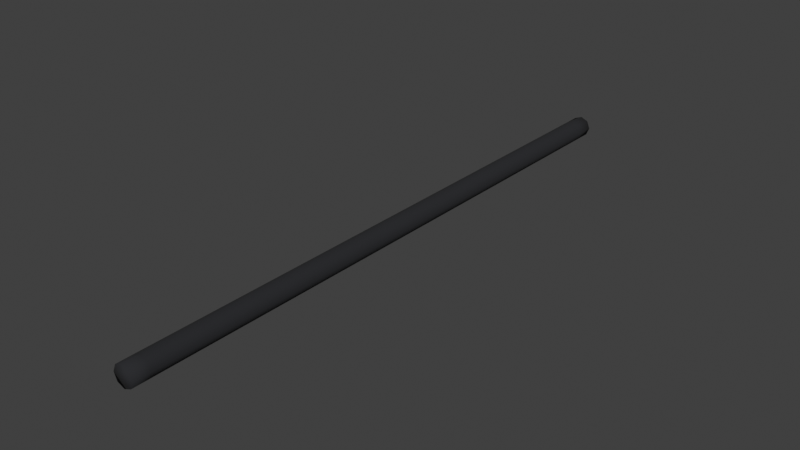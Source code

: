 # Source: HoseExtinguisher.blend  (saved by Blender 3.0.42; exported with 4.5.12 LTS)
import bpy
from mathutils import Matrix  # noqa: F401  (used for matrix-valued properties, if any)

bpy.ops.wm.read_factory_settings(use_empty=True)
scene = bpy.context.scene
scene.name = 'Scene'

# ---- collections
col_collection = bpy.data.collections.new('Collection'); scene.collection.children.link(col_collection)

# ---- materials (node trees are filled in below, after node groups)
mat_material_001 = bpy.data.materials.new('Material.001')
mat_material_001.use_transparent_shadow = False

# ---- material node trees
mat_material_001.use_nodes = True; mat_material_001.node_tree.nodes.clear()
_N = mat_material_001.node_tree.nodes; _L = mat_material_001.node_tree.links
n0 = _N.new('ShaderNodeBsdfPrincipled'); n0.name = 'Principled BSDF'; n0.location = (10, 300)
n0.distribution = 'GGX'
n0.subsurface_method = 'RANDOM_WALK_SKIN'
n0.inputs[0].default_value = (0.01499, 0.01571, 0.01885, 1.0)
n0.inputs[2].default_value = 0.943
n0.inputs[3].default_value = 1.45
n0.inputs[27].default_value = (0.0, 0.0, 0.0, 1.0)
n0.inputs[28].default_value = 1.0
n1 = _N.new('ShaderNodeOutputMaterial'); n1.name = 'Material Output'; n1.location = (300, 300)
_L.new(n0.outputs[0], n1.inputs[0])
n1.is_active_output = True

# ---- world
world_world = bpy.data.worlds.new('World'); scene.world = world_world
world_world.use_nodes = True; world_world.node_tree.nodes.clear()
_N = world_world.node_tree.nodes; _L = world_world.node_tree.links
n0 = _N.new('ShaderNodeOutputWorld'); n0.name = 'World Output'; n0.location = (300, 300)
n1 = _N.new('ShaderNodeBackground'); n1.name = 'Background'; n1.location = (10, 300)
n1.inputs[0].default_value = (0.05088, 0.05088, 0.05088, 1.0)
_L.new(n1.outputs[0], n0.inputs[0])
n0.is_active_output = True
world_world.color = (0.05088, 0.05088, 0.05088)
world_world.use_sun_shadow = False
world_world.sun_shadow_jitter_overblur = 0.0

# ---- meshes
me_cylinder_005 = bpy.data.meshes.new('Cylinder.005')
me_cylinder_005.from_pydata([(0.0, 0.03, 3.725e-09), (0.02121, 0.02121, 3.725e-09), (0.03, -5.232e-10, 3.725e-09), (0.02121, -0.02121, 3.725e-09), (0.0, -0.03, 3.725e-09), (-0.02121, -0.02121, 3.725e-09), (-0.03, -5.232e-10, 3.725e-09), (-0.02121, 0.02121, 3.725e-09), (0.0, 0.03, 1.726), (0.02121, 0.02121, 1.726), (0.03, 7.073e-08, 1.726), (0.02121, -0.02121, 1.726), (0.0, -0.03, 1.726), (-0.02121, -0.02121, 1.726), (-0.03, 7.073e-08, 1.726), (-0.02121, 0.02121, 1.726), (0.02121, 0.02121, 1.678), (0.02121, 0.02121, 1.63), (0.02121, 0.02121, 1.582), (0.02121, 0.02121, 1.534), (0.02121, 0.02121, 1.486), (0.02121, 0.02121, 1.438), (0.02121, 0.02121, 1.39), (0.02121, 0.02121, 1.342), (0.02121, 0.02121, 1.294), (0.02121, 0.02121, 1.246), (0.02121, 0.02121, 1.198), (0.02121, 0.02121, 1.15), (0.02121, 0.02121, 1.103), (0.02121, 0.02121, 1.055), (0.02121, 0.02121, 1.007), (0.02121, 0.02121, 0.9587), (0.02121, 0.02121, 0.9108), (0.02121, 0.02121, 0.8629), (0.02121, 0.02121, 0.8149), (0.02121, 0.02121, 0.767), (0.02121, 0.02121, 0.7191), (0.02121, 0.02121, 0.6711), (0.02121, 0.02121, 0.6232), (0.02121, 0.02121, 0.5752), (0.02121, 0.02121, 0.5273), (0.02121, 0.02121, 0.4794), (0.02121, 0.02121, 0.4314), (0.02121, 0.02121, 0.3835), (0.02121, 0.02121, 0.3356), (0.02121, 0.02121, 0.2876), (0.02121, 0.02121, 0.2397), (0.02121, 0.02121, 0.1917), (0.02121, 0.02121, 0.1438), (0.02121, 0.02121, 0.09587), (0.02121, 0.02121, 0.04794), (0.03, 6.875e-08, 1.678), (0.03, 6.677e-08, 1.63), (0.03, 6.479e-08, 1.582), (0.03, 6.281e-08, 1.534), (0.03, 6.083e-08, 1.486), (0.03, 5.885e-08, 1.438), (0.03, 5.687e-08, 1.39), (0.03, 5.489e-08, 1.342), (0.03, 5.291e-08, 1.294), (0.03, 5.094e-08, 1.246), (0.03, 4.896e-08, 1.198), (0.03, 4.698e-08, 1.15), (0.03, 4.5e-08, 1.103), (0.03, 4.302e-08, 1.055), (0.03, 4.104e-08, 1.007), (0.03, 3.906e-08, 0.9587), (0.03, 3.708e-08, 0.9108), (0.03, 3.51e-08, 0.8629), (0.03, 3.312e-08, 0.8149), (0.03, 3.114e-08, 0.767), (0.03, 2.916e-08, 0.7191), (0.03, 2.719e-08, 0.6711), (0.03, 2.521e-08, 0.6232), (0.03, 2.323e-08, 0.5752), (0.03, 2.125e-08, 0.5273), (0.03, 1.927e-08, 0.4794), (0.03, 1.729e-08, 0.4314), (0.03, 1.531e-08, 0.3835), (0.03, 1.333e-08, 0.3356), (0.03, 1.135e-08, 0.2876), (0.03, 9.373e-09, 0.2397), (0.03, 7.393e-09, 0.1917), (0.03, 5.414e-09, 0.1438), (0.03, 3.435e-09, 0.09587), (0.03, 1.456e-09, 0.04794), (0.02121, -0.02121, 1.678), (0.02121, -0.02121, 1.63), (0.02121, -0.02121, 1.582), (0.02121, -0.02121, 1.534), (0.02121, -0.02121, 1.486), (0.02121, -0.02121, 1.438), (0.02121, -0.02121, 1.39), (0.02121, -0.02121, 1.342), (0.02121, -0.02121, 1.294), (0.02121, -0.02121, 1.246), (0.02121, -0.02121, 1.198), (0.02121, -0.02121, 1.15), (0.02121, -0.02121, 1.103), (0.02121, -0.02121, 1.055), (0.02121, -0.02121, 1.007), (0.02121, -0.02121, 0.9587), (0.02121, -0.02121, 0.9108), (0.02121, -0.02121, 0.8629), (0.02121, -0.02121, 0.8149), (0.02121, -0.02121, 0.767), (0.02121, -0.02121, 0.7191), (0.02121, -0.02121, 0.6711), (0.02121, -0.02121, 0.6232), (0.02121, -0.02121, 0.5752), (0.02121, -0.02121, 0.5273), (0.02121, -0.02121, 0.4794), (0.02121, -0.02121, 0.4314), (0.02121, -0.02121, 0.3835), (0.02121, -0.02121, 0.3356), (0.02121, -0.02121, 0.2876), (0.02121, -0.02121, 0.2397), (0.02121, -0.02121, 0.1917), (0.02121, -0.02121, 0.1438), (0.02121, -0.02121, 0.09587), (0.02121, -0.02121, 0.04794), (0.0, -0.03, 1.678), (0.0, -0.03, 1.63), (0.0, -0.03, 1.582), (0.0, -0.03, 1.534), (0.0, -0.03, 1.486), (0.0, -0.03, 1.438), (0.0, -0.03, 1.39), (0.0, -0.03, 1.342), (0.0, -0.03, 1.294), (0.0, -0.03, 1.246), (0.0, -0.03, 1.198), (0.0, -0.03, 1.15), (0.0, -0.03, 1.103), (0.0, -0.03, 1.055), (0.0, -0.03, 1.007), (0.0, -0.03, 0.9587), (0.0, -0.03, 0.9108), (0.0, -0.03, 0.8629), (0.0, -0.03, 0.8149), (0.0, -0.03, 0.767), (0.0, -0.03, 0.7191), (0.0, -0.03, 0.6711), (0.0, -0.03, 0.6232), (0.0, -0.03, 0.5752), (0.0, -0.03, 0.5273), (0.0, -0.03, 0.4794), (0.0, -0.03, 0.4314), (0.0, -0.03, 0.3835), (0.0, -0.03, 0.3356), (0.0, -0.03, 0.2876), (0.0, -0.03, 0.2397), (0.0, -0.03, 0.1917), (0.0, -0.03, 0.1438), (0.0, -0.03, 0.09587), (0.0, -0.03, 0.04794), (-0.02121, -0.02121, 1.678), (-0.02121, -0.02121, 1.63), (-0.02121, -0.02121, 1.582), (-0.02121, -0.02121, 1.534), (-0.02121, -0.02121, 1.486), (-0.02121, -0.02121, 1.438), (-0.02121, -0.02121, 1.39), (-0.02121, -0.02121, 1.342), (-0.02121, -0.02121, 1.294), (-0.02121, -0.02121, 1.246), (-0.02121, -0.02121, 1.198), (-0.02121, -0.02121, 1.15), (-0.02121, -0.02121, 1.103), (-0.02121, -0.02121, 1.055), (-0.02121, -0.02121, 1.007), (-0.02121, -0.02121, 0.9587), (-0.02121, -0.02121, 0.9108), (-0.02121, -0.02121, 0.8629), (-0.02121, -0.02121, 0.8149), (-0.02121, -0.02121, 0.767), (-0.02121, -0.02121, 0.7191), (-0.02121, -0.02121, 0.6711), (-0.02121, -0.02121, 0.6232), (-0.02121, -0.02121, 0.5752), (-0.02121, -0.02121, 0.5273), (-0.02121, -0.02121, 0.4794), (-0.02121, -0.02121, 0.4314), (-0.02121, -0.02121, 0.3835), (-0.02121, -0.02121, 0.3356), (-0.02121, -0.02121, 0.2876), (-0.02121, -0.02121, 0.2397), (-0.02121, -0.02121, 0.1917), (-0.02121, -0.02121, 0.1438), (-0.02121, -0.02121, 0.09587), (-0.02121, -0.02121, 0.04794), (-0.03, 6.875e-08, 1.678), (-0.03, 6.677e-08, 1.63), (-0.03, 6.479e-08, 1.582), (-0.03, 6.281e-08, 1.534), (-0.03, 6.083e-08, 1.486), (-0.03, 5.885e-08, 1.438), (-0.03, 5.687e-08, 1.39), (-0.03, 5.489e-08, 1.342), (-0.03, 5.291e-08, 1.294), (-0.03, 5.094e-08, 1.246), (-0.03, 4.896e-08, 1.198), (-0.03, 4.698e-08, 1.15), (-0.03, 4.5e-08, 1.103), (-0.03, 4.302e-08, 1.055), (-0.03, 4.104e-08, 1.007), (-0.03, 3.906e-08, 0.9587), (-0.03, 3.708e-08, 0.9108), (-0.03, 3.51e-08, 0.8629), (-0.03, 3.312e-08, 0.8149), (-0.03, 3.114e-08, 0.767), (-0.03, 2.916e-08, 0.7191), (-0.03, 2.719e-08, 0.6711), (-0.03, 2.521e-08, 0.6232), (-0.03, 2.323e-08, 0.5752), (-0.03, 2.125e-08, 0.5273), (-0.03, 1.927e-08, 0.4794), (-0.03, 1.729e-08, 0.4314), (-0.03, 1.531e-08, 0.3835), (-0.03, 1.333e-08, 0.3356), (-0.03, 1.135e-08, 0.2876), (-0.03, 9.373e-09, 0.2397), (-0.03, 7.393e-09, 0.1917), (-0.03, 5.414e-09, 0.1438), (-0.03, 3.435e-09, 0.09587), (-0.03, 1.456e-09, 0.04794), (-0.02121, 0.02121, 1.678), (-0.02121, 0.02121, 1.63), (-0.02121, 0.02121, 1.582), (-0.02121, 0.02121, 1.534), (-0.02121, 0.02121, 1.486), (-0.02121, 0.02121, 1.438), (-0.02121, 0.02121, 1.39), (-0.02121, 0.02121, 1.342), (-0.02121, 0.02121, 1.294), (-0.02121, 0.02121, 1.246), (-0.02121, 0.02121, 1.198), (-0.02121, 0.02121, 1.15), (-0.02121, 0.02121, 1.103), (-0.02121, 0.02121, 1.055), (-0.02121, 0.02121, 1.007), (-0.02121, 0.02121, 0.9587), (-0.02121, 0.02121, 0.9108), (-0.02121, 0.02121, 0.8629), (-0.02121, 0.02121, 0.8149), (-0.02121, 0.02121, 0.767), (-0.02121, 0.02121, 0.7191), (-0.02121, 0.02121, 0.6711), (-0.02121, 0.02121, 0.6232), (-0.02121, 0.02121, 0.5752), (-0.02121, 0.02121, 0.5273), (-0.02121, 0.02121, 0.4794), (-0.02121, 0.02121, 0.4314), (-0.02121, 0.02121, 0.3835), (-0.02121, 0.02121, 0.3356), (-0.02121, 0.02121, 0.2876), (-0.02121, 0.02121, 0.2397), (-0.02121, 0.02121, 0.1917), (-0.02121, 0.02121, 0.1438), (-0.02121, 0.02121, 0.09587), (-0.02121, 0.02121, 0.04794), (0.0, 0.03, 0.04794), (0.0, 0.03, 0.09587), (0.0, 0.03, 0.1438), (0.0, 0.03, 0.1917), (0.0, 0.03, 0.2397), (0.0, 0.03, 0.2876), (0.0, 0.03, 0.3356), (0.0, 0.03, 0.3835), (0.0, 0.03, 0.4314), (0.0, 0.03, 0.4794), (0.0, 0.03, 0.5273), (0.0, 0.03, 0.5752), (0.0, 0.03, 0.6232), (0.0, 0.03, 0.6711), (0.0, 0.03, 0.7191), (0.0, 0.03, 0.767), (0.0, 0.03, 0.8149), (0.0, 0.03, 0.8629), (0.0, 0.03, 0.9108), (0.0, 0.03, 0.9587), (0.0, 0.03, 1.007), (0.0, 0.03, 1.055), (0.0, 0.03, 1.103), (0.0, 0.03, 1.15), (0.0, 0.03, 1.198), (0.0, 0.03, 1.246), (0.0, 0.03, 1.294), (0.0, 0.03, 1.342), (0.0, 0.03, 1.39), (0.0, 0.03, 1.438), (0.0, 0.03, 1.486), (0.0, 0.03, 1.534), (0.0, 0.03, 1.582), (0.0, 0.03, 1.63), (0.0, 0.03, 1.678)], [], [(0, 1, 2, 3, 4, 5, 6, 7), (226, 15, 8, 295), (191, 14, 15, 226), (156, 13, 14, 191), (121, 12, 13, 156), (86, 11, 12, 121), (51, 10, 11, 86), (16, 9, 10, 51), (295, 8, 9, 16), (15, 14, 13, 12, 11, 10, 9, 8), (0, 261, 50, 1), (261, 262, 49, 50), (262, 263, 48, 49), (263, 264, 47, 48), (264, 265, 46, 47), (265, 266, 45, 46), (266, 267, 44, 45), (267, 268, 43, 44), (268, 269, 42, 43), (269, 270, 41, 42), (270, 271, 40, 41), (271, 272, 39, 40), (272, 273, 38, 39), (273, 274, 37, 38), (274, 275, 36, 37), (275, 276, 35, 36), (276, 277, 34, 35), (277, 278, 33, 34), (278, 279, 32, 33), (279, 280, 31, 32), (280, 281, 30, 31), (281, 282, 29, 30), (282, 283, 28, 29), (283, 284, 27, 28), (284, 285, 26, 27), (285, 286, 25, 26), (286, 287, 24, 25), (287, 288, 23, 24), (288, 289, 22, 23), (289, 290, 21, 22), (290, 291, 20, 21), (291, 292, 19, 20), (292, 293, 18, 19), (293, 294, 17, 18), (294, 295, 16, 17), (1, 50, 85, 2), (50, 49, 84, 85), (49, 48, 83, 84), (48, 47, 82, 83), (47, 46, 81, 82), (46, 45, 80, 81), (45, 44, 79, 80), (44, 43, 78, 79), (43, 42, 77, 78), (42, 41, 76, 77), (41, 40, 75, 76), (40, 39, 74, 75), (39, 38, 73, 74), (38, 37, 72, 73), (37, 36, 71, 72), (36, 35, 70, 71), (35, 34, 69, 70), (34, 33, 68, 69), (33, 32, 67, 68), (32, 31, 66, 67), (31, 30, 65, 66), (30, 29, 64, 65), (29, 28, 63, 64), (28, 27, 62, 63), (27, 26, 61, 62), (26, 25, 60, 61), (25, 24, 59, 60), (24, 23, 58, 59), (23, 22, 57, 58), (22, 21, 56, 57), (21, 20, 55, 56), (20, 19, 54, 55), (19, 18, 53, 54), (18, 17, 52, 53), (17, 16, 51, 52), (2, 85, 120, 3), (85, 84, 119, 120), (84, 83, 118, 119), (83, 82, 117, 118), (82, 81, 116, 117), (81, 80, 115, 116), (80, 79, 114, 115), (79, 78, 113, 114), (78, 77, 112, 113), (77, 76, 111, 112), (76, 75, 110, 111), (75, 74, 109, 110), (74, 73, 108, 109), (73, 72, 107, 108), (72, 71, 106, 107), (71, 70, 105, 106), (70, 69, 104, 105), (69, 68, 103, 104), (68, 67, 102, 103), (67, 66, 101, 102), (66, 65, 100, 101), (65, 64, 99, 100), (64, 63, 98, 99), (63, 62, 97, 98), (62, 61, 96, 97), (61, 60, 95, 96), (60, 59, 94, 95), (59, 58, 93, 94), (58, 57, 92, 93), (57, 56, 91, 92), (56, 55, 90, 91), (55, 54, 89, 90), (54, 53, 88, 89), (53, 52, 87, 88), (52, 51, 86, 87), (3, 120, 155, 4), (120, 119, 154, 155), (119, 118, 153, 154), (118, 117, 152, 153), (117, 116, 151, 152), (116, 115, 150, 151), (115, 114, 149, 150), (114, 113, 148, 149), (113, 112, 147, 148), (112, 111, 146, 147), (111, 110, 145, 146), (110, 109, 144, 145), (109, 108, 143, 144), (108, 107, 142, 143), (107, 106, 141, 142), (106, 105, 140, 141), (105, 104, 139, 140), (104, 103, 138, 139), (103, 102, 137, 138), (102, 101, 136, 137), (101, 100, 135, 136), (100, 99, 134, 135), (99, 98, 133, 134), (98, 97, 132, 133), (97, 96, 131, 132), (96, 95, 130, 131), (95, 94, 129, 130), (94, 93, 128, 129), (93, 92, 127, 128), (92, 91, 126, 127), (91, 90, 125, 126), (90, 89, 124, 125), (89, 88, 123, 124), (88, 87, 122, 123), (87, 86, 121, 122), (4, 155, 190, 5), (155, 154, 189, 190), (154, 153, 188, 189), (153, 152, 187, 188), (152, 151, 186, 187), (151, 150, 185, 186), (150, 149, 184, 185), (149, 148, 183, 184), (148, 147, 182, 183), (147, 146, 181, 182), (146, 145, 180, 181), (145, 144, 179, 180), (144, 143, 178, 179), (143, 142, 177, 178), (142, 141, 176, 177), (141, 140, 175, 176), (140, 139, 174, 175), (139, 138, 173, 174), (138, 137, 172, 173), (137, 136, 171, 172), (136, 135, 170, 171), (135, 134, 169, 170), (134, 133, 168, 169), (133, 132, 167, 168), (132, 131, 166, 167), (131, 130, 165, 166), (130, 129, 164, 165), (129, 128, 163, 164), (128, 127, 162, 163), (127, 126, 161, 162), (126, 125, 160, 161), (125, 124, 159, 160), (124, 123, 158, 159), (123, 122, 157, 158), (122, 121, 156, 157), (5, 190, 225, 6), (190, 189, 224, 225), (189, 188, 223, 224), (188, 187, 222, 223), (187, 186, 221, 222), (186, 185, 220, 221), (185, 184, 219, 220), (184, 183, 218, 219), (183, 182, 217, 218), (182, 181, 216, 217), (181, 180, 215, 216), (180, 179, 214, 215), (179, 178, 213, 214), (178, 177, 212, 213), (177, 176, 211, 212), (176, 175, 210, 211), (175, 174, 209, 210), (174, 173, 208, 209), (173, 172, 207, 208), (172, 171, 206, 207), (171, 170, 205, 206), (170, 169, 204, 205), (169, 168, 203, 204), (168, 167, 202, 203), (167, 166, 201, 202), (166, 165, 200, 201), (165, 164, 199, 200), (164, 163, 198, 199), (163, 162, 197, 198), (162, 161, 196, 197), (161, 160, 195, 196), (160, 159, 194, 195), (159, 158, 193, 194), (158, 157, 192, 193), (157, 156, 191, 192), (6, 225, 260, 7), (225, 224, 259, 260), (224, 223, 258, 259), (223, 222, 257, 258), (222, 221, 256, 257), (221, 220, 255, 256), (220, 219, 254, 255), (219, 218, 253, 254), (218, 217, 252, 253), (217, 216, 251, 252), (216, 215, 250, 251), (215, 214, 249, 250), (214, 213, 248, 249), (213, 212, 247, 248), (212, 211, 246, 247), (211, 210, 245, 246), (210, 209, 244, 245), (209, 208, 243, 244), (208, 207, 242, 243), (207, 206, 241, 242), (206, 205, 240, 241), (205, 204, 239, 240), (204, 203, 238, 239), (203, 202, 237, 238), (202, 201, 236, 237), (201, 200, 235, 236), (200, 199, 234, 235), (199, 198, 233, 234), (198, 197, 232, 233), (197, 196, 231, 232), (196, 195, 230, 231), (195, 194, 229, 230), (194, 193, 228, 229), (193, 192, 227, 228), (192, 191, 226, 227), (7, 260, 261, 0), (260, 259, 262, 261), (259, 258, 263, 262), (258, 257, 264, 263), (257, 256, 265, 264), (256, 255, 266, 265), (255, 254, 267, 266), (254, 253, 268, 267), (253, 252, 269, 268), (252, 251, 270, 269), (251, 250, 271, 270), (250, 249, 272, 271), (249, 248, 273, 272), (248, 247, 274, 273), (247, 246, 275, 274), (246, 245, 276, 275), (245, 244, 277, 276), (244, 243, 278, 277), (243, 242, 279, 278), (242, 241, 280, 279), (241, 240, 281, 280), (240, 239, 282, 281), (239, 238, 283, 282), (238, 237, 284, 283), (237, 236, 285, 284), (236, 235, 286, 285), (235, 234, 287, 286), (234, 233, 288, 287), (233, 232, 289, 288), (232, 231, 290, 289), (231, 230, 291, 290), (230, 229, 292, 291), (229, 228, 293, 292), (228, 227, 294, 293), (227, 226, 295, 294)])
me_cylinder_005.polygons.foreach_set('use_smooth', [True] * 290)
_uv = me_cylinder_005.uv_layers.new(name='UVMap')
_uv.uv.foreach_set('vector', [0.75, 0.49, 0.9197, 0.4197, 0.99, 0.25, 0.9197, 0.08029, 0.75, 0.01, 0.5803, 0.08029, 0.51, 0.25, 0.5803, 0.4197, 0.125, 0.5231, 0.125, 0.5238, 0.0, 0.5238, 0.0, 0.5231, 0.25, 0.5231, 0.25, 0.5238, 0.125, 0.5238, 0.125, 0.5231, 0.375, 0.5231, 0.375, 0.5238, 0.25, 0.5238, 0.25, 0.5231, 0.5, 0.5231, 0.5, 0.5238, 0.375, 0.5238, 0.375, 0.5231, 0.625, 0.5231, 0.625, 0.5238, 0.5, 0.5238, 0.5, 0.5231, 0.75, 0.5231, 0.75, 0.5238, 0.625, 0.5238, 0.625, 0.5231, 0.875, 0.5231, 0.875, 0.5238, 0.75, 0.5238, 0.75, 0.5231, 1.0, 0.5231, 1.0, 0.5238, 0.875, 0.5238, 0.875, 0.5231, 0.125, 0.5238, 0.25, 0.5238, 0.375, 0.5238, 0.5, 0.5238, 0.625, 0.5238, 0.75, 0.5238, 0.875, 0.5238, 1.0, 0.5238, 1.0, 0.5, 1.0, 0.5007, 0.875, 0.5007, 0.875, 0.5, 1.0, 0.5007, 1.0, 0.5013, 0.875, 0.5013, 0.875, 0.5007, 1.0, 0.5013, 1.0, 0.502, 0.875, 0.502, 0.875, 0.5013, 1.0, 0.502, 1.0, 0.5026, 0.875, 0.5026, 0.875, 0.502, 1.0, 0.5026, 1.0, 0.5033, 0.875, 0.5033, 0.875, 0.5026, 1.0, 0.5033, 1.0, 0.504, 0.875, 0.504, 0.875, 0.5033, 1.0, 0.504, 1.0, 0.5046, 0.875, 0.5046, 0.875, 0.504, 1.0, 0.5046, 1.0, 0.5053, 0.875, 0.5053, 0.875, 0.5046, 1.0, 0.5053, 1.0, 0.506, 0.875, 0.506, 0.875, 0.5053, 1.0, 0.506, 1.0, 0.5066, 0.875, 0.5066, 0.875, 0.506, 1.0, 0.5066, 1.0, 0.5073, 0.875, 0.5073, 0.875, 0.5066, 1.0, 0.5073, 1.0, 0.5079, 0.875, 0.5079, 0.875, 0.5073, 1.0, 0.5079, 1.0, 0.5086, 0.875, 0.5086, 0.875, 0.5079, 1.0, 0.5086, 1.0, 0.5093, 0.875, 0.5093, 0.875, 0.5086, 1.0, 0.5093, 1.0, 0.5099, 0.875, 0.5099, 0.875, 0.5093, 1.0, 0.5099, 1.0, 0.5106, 0.875, 0.5106, 0.875, 0.5099, 1.0, 0.5106, 1.0, 0.5112, 0.875, 0.5112, 0.875, 0.5106, 1.0, 0.5112, 1.0, 0.5119, 0.875, 0.5119, 0.875, 0.5112, 1.0, 0.5119, 1.0, 0.5126, 0.875, 0.5126, 0.875, 0.5119, 1.0, 0.5126, 1.0, 0.5132, 0.875, 0.5132, 0.875, 0.5126, 1.0, 0.5132, 1.0, 0.5139, 0.875, 0.5139, 0.875, 0.5132, 1.0, 0.5139, 1.0, 0.5146, 0.875, 0.5146, 0.875, 0.5139, 1.0, 0.5146, 1.0, 0.5152, 0.875, 0.5152, 0.875, 0.5146, 1.0, 0.5152, 1.0, 0.5159, 0.875, 0.5159, 0.875, 0.5152, 1.0, 0.5159, 1.0, 0.5165, 0.875, 0.5165, 0.875, 0.5159, 1.0, 0.5165, 1.0, 0.5172, 0.875, 0.5172, 0.875, 0.5165, 1.0, 0.5172, 1.0, 0.5179, 0.875, 0.5179, 0.875, 0.5172, 1.0, 0.5179, 1.0, 0.5185, 0.875, 0.5185, 0.875, 0.5179, 1.0, 0.5185, 1.0, 0.5192, 0.875, 0.5192, 0.875, 0.5185, 1.0, 0.5192, 1.0, 0.5198, 0.875, 0.5198, 0.875, 0.5192, 1.0, 0.5198, 1.0, 0.5205, 0.875, 0.5205, 0.875, 0.5198, 1.0, 0.5205, 1.0, 0.5212, 0.875, 0.5212, 0.875, 0.5205, 1.0, 0.5212, 1.0, 0.5218, 0.875, 0.5218, 0.875, 0.5212, 1.0, 0.5218, 1.0, 0.5225, 0.875, 0.5225, 0.875, 0.5218, 1.0, 0.5225, 1.0, 0.5231, 0.875, 0.5231, 0.875, 0.5225, 0.875, 0.5, 0.875, 0.5007, 0.75, 0.5007, 0.75, 0.5, 0.875, 0.5007, 0.875, 0.5013, 0.75, 0.5013, 0.75, 0.5007, 0.875, 0.5013, 0.875, 0.502, 0.75, 0.502, 0.75, 0.5013, 0.875, 0.502, 0.875, 0.5026, 0.75, 0.5026, 0.75, 0.502, 0.875, 0.5026, 0.875, 0.5033, 0.75, 0.5033, 0.75, 0.5026, 0.875, 0.5033, 0.875, 0.504, 0.75, 0.504, 0.75, 0.5033, 0.875, 0.504, 0.875, 0.5046, 0.75, 0.5046, 0.75, 0.504, 0.875, 0.5046, 0.875, 0.5053, 0.75, 0.5053, 0.75, 0.5046, 0.875, 0.5053, 0.875, 0.506, 0.75, 0.506, 0.75, 0.5053, 0.875, 0.506, 0.875, 0.5066, 0.75, 0.5066, 0.75, 0.506, 0.875, 0.5066, 0.875, 0.5073, 0.75, 0.5073, 0.75, 0.5066, 0.875, 0.5073, 0.875, 0.5079, 0.75, 0.5079, 0.75, 0.5073, 0.875, 0.5079, 0.875, 0.5086, 0.75, 0.5086, 0.75, 0.5079, 0.875, 0.5086, 0.875, 0.5093, 0.75, 0.5093, 0.75, 0.5086, 0.875, 0.5093, 0.875, 0.5099, 0.75, 0.5099, 0.75, 0.5093, 0.875, 0.5099, 0.875, 0.5106, 0.75, 0.5106, 0.75, 0.5099, 0.875, 0.5106, 0.875, 0.5112, 0.75, 0.5112, 0.75, 0.5106, 0.875, 0.5112, 0.875, 0.5119, 0.75, 0.5119, 0.75, 0.5112, 0.875, 0.5119, 0.875, 0.5126, 0.75, 0.5126, 0.75, 0.5119, 0.875, 0.5126, 0.875, 0.5132, 0.75, 0.5132, 0.75, 0.5126, 0.875, 0.5132, 0.875, 0.5139, 0.75, 0.5139, 0.75, 0.5132, 0.875, 0.5139, 0.875, 0.5146, 0.75, 0.5146, 0.75, 0.5139, 0.875, 0.5146, 0.875, 0.5152, 0.75, 0.5152, 0.75, 0.5146, 0.875, 0.5152, 0.875, 0.5159, 0.75, 0.5159, 0.75, 0.5152, 0.875, 0.5159, 0.875, 0.5165, 0.75, 0.5165, 0.75, 0.5159, 0.875, 0.5165, 0.875, 0.5172, 0.75, 0.5172, 0.75, 0.5165, 0.875, 0.5172, 0.875, 0.5179, 0.75, 0.5179, 0.75, 0.5172, 0.875, 0.5179, 0.875, 0.5185, 0.75, 0.5185, 0.75, 0.5179, 0.875, 0.5185, 0.875, 0.5192, 0.75, 0.5192, 0.75, 0.5185, 0.875, 0.5192, 0.875, 0.5198, 0.75, 0.5198, 0.75, 0.5192, 0.875, 0.5198, 0.875, 0.5205, 0.75, 0.5205, 0.75, 0.5198, 0.875, 0.5205, 0.875, 0.5212, 0.75, 0.5212, 0.75, 0.5205, 0.875, 0.5212, 0.875, 0.5218, 0.75, 0.5218, 0.75, 0.5212, 0.875, 0.5218, 0.875, 0.5225, 0.75, 0.5225, 0.75, 0.5218, 0.875, 0.5225, 0.875, 0.5231, 0.75, 0.5231, 0.75, 0.5225, 0.75, 0.5, 0.75, 0.5007, 0.625, 0.5007, 0.625, 0.5, 0.75, 0.5007, 0.75, 0.5013, 0.625, 0.5013, 0.625, 0.5007, 0.75, 0.5013, 0.75, 0.502, 0.625, 0.502, 0.625, 0.5013, 0.75, 0.502, 0.75, 0.5026, 0.625, 0.5026, 0.625, 0.502, 0.75, 0.5026, 0.75, 0.5033, 0.625, 0.5033, 0.625, 0.5026, 0.75, 0.5033, 0.75, 0.504, 0.625, 0.504, 0.625, 0.5033, 0.75, 0.504, 0.75, 0.5046, 0.625, 0.5046, 0.625, 0.504, 0.75, 0.5046, 0.75, 0.5053, 0.625, 0.5053, 0.625, 0.5046, 0.75, 0.5053, 0.75, 0.506, 0.625, 0.506, 0.625, 0.5053, 0.75, 0.506, 0.75, 0.5066, 0.625, 0.5066, 0.625, 0.506, 0.75, 0.5066, 0.75, 0.5073, 0.625, 0.5073, 0.625, 0.5066, 0.75, 0.5073, 0.75, 0.5079, 0.625, 0.5079, 0.625, 0.5073, 0.75, 0.5079, 0.75, 0.5086, 0.625, 0.5086, 0.625, 0.5079, 0.75, 0.5086, 0.75, 0.5093, 0.625, 0.5093, 0.625, 0.5086, 0.75, 0.5093, 0.75, 0.5099, 0.625, 0.5099, 0.625, 0.5093, 0.75, 0.5099, 0.75, 0.5106, 0.625, 0.5106, 0.625, 0.5099, 0.75, 0.5106, 0.75, 0.5112, 0.625, 0.5112, 0.625, 0.5106, 0.75, 0.5112, 0.75, 0.5119, 0.625, 0.5119, 0.625, 0.5112, 0.75, 0.5119, 0.75, 0.5126, 0.625, 0.5126, 0.625, 0.5119, 0.75, 0.5126, 0.75, 0.5132, 0.625, 0.5132, 0.625, 0.5126, 0.75, 0.5132, 0.75, 0.5139, 0.625, 0.5139, 0.625, 0.5132, 0.75, 0.5139, 0.75, 0.5146, 0.625, 0.5146, 0.625, 0.5139, 0.75, 0.5146, 0.75, 0.5152, 0.625, 0.5152, 0.625, 0.5146, 0.75, 0.5152, 0.75, 0.5159, 0.625, 0.5159, 0.625, 0.5152, 0.75, 0.5159, 0.75, 0.5165, 0.625, 0.5165, 0.625, 0.5159, 0.75, 0.5165, 0.75, 0.5172, 0.625, 0.5172, 0.625, 0.5165, 0.75, 0.5172, 0.75, 0.5179, 0.625, 0.5179, 0.625, 0.5172, 0.75, 0.5179, 0.75, 0.5185, 0.625, 0.5185, 0.625, 0.5179, 0.75, 0.5185, 0.75, 0.5192, 0.625, 0.5192, 0.625, 0.5185, 0.75, 0.5192, 0.75, 0.5198, 0.625, 0.5198, 0.625, 0.5192, 0.75, 0.5198, 0.75, 0.5205, 0.625, 0.5205, 0.625, 0.5198, 0.75, 0.5205, 0.75, 0.5212, 0.625, 0.5212, 0.625, 0.5205, 0.75, 0.5212, 0.75, 0.5218, 0.625, 0.5218, 0.625, 0.5212, 0.75, 0.5218, 0.75, 0.5225, 0.625, 0.5225, 0.625, 0.5218, 0.75, 0.5225, 0.75, 0.5231, 0.625, 0.5231, 0.625, 0.5225, 0.625, 0.5, 0.625, 0.5007, 0.5, 0.5007, 0.5, 0.5, 0.625, 0.5007, 0.625, 0.5013, 0.5, 0.5013, 0.5, 0.5007, 0.625, 0.5013, 0.625, 0.502, 0.5, 0.502, 0.5, 0.5013, 0.625, 0.502, 0.625, 0.5026, 0.5, 0.5026, 0.5, 0.502, 0.625, 0.5026, 0.625, 0.5033, 0.5, 0.5033, 0.5, 0.5026, 0.625, 0.5033, 0.625, 0.504, 0.5, 0.504, 0.5, 0.5033, 0.625, 0.504, 0.625, 0.5046, 0.5, 0.5046, 0.5, 0.504, 0.625, 0.5046, 0.625, 0.5053, 0.5, 0.5053, 0.5, 0.5046, 0.625, 0.5053, 0.625, 0.506, 0.5, 0.506, 0.5, 0.5053, 0.625, 0.506, 0.625, 0.5066, 0.5, 0.5066, 0.5, 0.506, 0.625, 0.5066, 0.625, 0.5073, 0.5, 0.5073, 0.5, 0.5066, 0.625, 0.5073, 0.625, 0.5079, 0.5, 0.5079, 0.5, 0.5073, 0.625, 0.5079, 0.625, 0.5086, 0.5, 0.5086, 0.5, 0.5079, 0.625, 0.5086, 0.625, 0.5093, 0.5, 0.5093, 0.5, 0.5086, 0.625, 0.5093, 0.625, 0.5099, 0.5, 0.5099, 0.5, 0.5093, 0.625, 0.5099, 0.625, 0.5106, 0.5, 0.5106, 0.5, 0.5099, 0.625, 0.5106, 0.625, 0.5112, 0.5, 0.5112, 0.5, 0.5106, 0.625, 0.5112, 0.625, 0.5119, 0.5, 0.5119, 0.5, 0.5112, 0.625, 0.5119, 0.625, 0.5126, 0.5, 0.5126, 0.5, 0.5119, 0.625, 0.5126, 0.625, 0.5132, 0.5, 0.5132, 0.5, 0.5126, 0.625, 0.5132, 0.625, 0.5139, 0.5, 0.5139, 0.5, 0.5132, 0.625, 0.5139, 0.625, 0.5146, 0.5, 0.5146, 0.5, 0.5139, 0.625, 0.5146, 0.625, 0.5152, 0.5, 0.5152, 0.5, 0.5146, 0.625, 0.5152, 0.625, 0.5159, 0.5, 0.5159, 0.5, 0.5152, 0.625, 0.5159, 0.625, 0.5165, 0.5, 0.5165, 0.5, 0.5159, 0.625, 0.5165, 0.625, 0.5172, 0.5, 0.5172, 0.5, 0.5165, 0.625, 0.5172, 0.625, 0.5179, 0.5, 0.5179, 0.5, 0.5172, 0.625, 0.5179, 0.625, 0.5185, 0.5, 0.5185, 0.5, 0.5179, 0.625, 0.5185, 0.625, 0.5192, 0.5, 0.5192, 0.5, 0.5185, 0.625, 0.5192, 0.625, 0.5198, 0.5, 0.5198, 0.5, 0.5192, 0.625, 0.5198, 0.625, 0.5205, 0.5, 0.5205, 0.5, 0.5198, 0.625, 0.5205, 0.625, 0.5212, 0.5, 0.5212, 0.5, 0.5205, 0.625, 0.5212, 0.625, 0.5218, 0.5, 0.5218, 0.5, 0.5212, 0.625, 0.5218, 0.625, 0.5225, 0.5, 0.5225, 0.5, 0.5218, 0.625, 0.5225, 0.625, 0.5231, 0.5, 0.5231, 0.5, 0.5225, 0.5, 0.5, 0.5, 0.5007, 0.375, 0.5007, 0.375, 0.5, 0.5, 0.5007, 0.5, 0.5013, 0.375, 0.5013, 0.375, 0.5007, 0.5, 0.5013, 0.5, 0.502, 0.375, 0.502, 0.375, 0.5013, 0.5, 0.502, 0.5, 0.5026, 0.375, 0.5026, 0.375, 0.502, 0.5, 0.5026, 0.5, 0.5033, 0.375, 0.5033, 0.375, 0.5026, 0.5, 0.5033, 0.5, 0.504, 0.375, 0.504, 0.375, 0.5033, 0.5, 0.504, 0.5, 0.5046, 0.375, 0.5046, 0.375, 0.504, 0.5, 0.5046, 0.5, 0.5053, 0.375, 0.5053, 0.375, 0.5046, 0.5, 0.5053, 0.5, 0.506, 0.375, 0.506, 0.375, 0.5053, 0.5, 0.506, 0.5, 0.5066, 0.375, 0.5066, 0.375, 0.506, 0.5, 0.5066, 0.5, 0.5073, 0.375, 0.5073, 0.375, 0.5066, 0.5, 0.5073, 0.5, 0.5079, 0.375, 0.5079, 0.375, 0.5073, 0.5, 0.5079, 0.5, 0.5086, 0.375, 0.5086, 0.375, 0.5079, 0.5, 0.5086, 0.5, 0.5093, 0.375, 0.5093, 0.375, 0.5086, 0.5, 0.5093, 0.5, 0.5099, 0.375, 0.5099, 0.375, 0.5093, 0.5, 0.5099, 0.5, 0.5106, 0.375, 0.5106, 0.375, 0.5099, 0.5, 0.5106, 0.5, 0.5112, 0.375, 0.5112, 0.375, 0.5106, 0.5, 0.5112, 0.5, 0.5119, 0.375, 0.5119, 0.375, 0.5112, 0.5, 0.5119, 0.5, 0.5126, 0.375, 0.5126, 0.375, 0.5119, 0.5, 0.5126, 0.5, 0.5132, 0.375, 0.5132, 0.375, 0.5126, 0.5, 0.5132, 0.5, 0.5139, 0.375, 0.5139, 0.375, 0.5132, 0.5, 0.5139, 0.5, 0.5146, 0.375, 0.5146, 0.375, 0.5139, 0.5, 0.5146, 0.5, 0.5152, 0.375, 0.5152, 0.375, 0.5146, 0.5, 0.5152, 0.5, 0.5159, 0.375, 0.5159, 0.375, 0.5152, 0.5, 0.5159, 0.5, 0.5165, 0.375, 0.5165, 0.375, 0.5159, 0.5, 0.5165, 0.5, 0.5172, 0.375, 0.5172, 0.375, 0.5165, 0.5, 0.5172, 0.5, 0.5179, 0.375, 0.5179, 0.375, 0.5172, 0.5, 0.5179, 0.5, 0.5185, 0.375, 0.5185, 0.375, 0.5179, 0.5, 0.5185, 0.5, 0.5192, 0.375, 0.5192, 0.375, 0.5185, 0.5, 0.5192, 0.5, 0.5198, 0.375, 0.5198, 0.375, 0.5192, 0.5, 0.5198, 0.5, 0.5205, 0.375, 0.5205, 0.375, 0.5198, 0.5, 0.5205, 0.5, 0.5212, 0.375, 0.5212, 0.375, 0.5205, 0.5, 0.5212, 0.5, 0.5218, 0.375, 0.5218, 0.375, 0.5212, 0.5, 0.5218, 0.5, 0.5225, 0.375, 0.5225, 0.375, 0.5218, 0.5, 0.5225, 0.5, 0.5231, 0.375, 0.5231, 0.375, 0.5225, 0.375, 0.5, 0.375, 0.5007, 0.25, 0.5007, 0.25, 0.5, 0.375, 0.5007, 0.375, 0.5013, 0.25, 0.5013, 0.25, 0.5007, 0.375, 0.5013, 0.375, 0.502, 0.25, 0.502, 0.25, 0.5013, 0.375, 0.502, 0.375, 0.5026, 0.25, 0.5026, 0.25, 0.502, 0.375, 0.5026, 0.375, 0.5033, 0.25, 0.5033, 0.25, 0.5026, 0.375, 0.5033, 0.375, 0.504, 0.25, 0.504, 0.25, 0.5033, 0.375, 0.504, 0.375, 0.5046, 0.25, 0.5046, 0.25, 0.504, 0.375, 0.5046, 0.375, 0.5053, 0.25, 0.5053, 0.25, 0.5046, 0.375, 0.5053, 0.375, 0.506, 0.25, 0.506, 0.25, 0.5053, 0.375, 0.506, 0.375, 0.5066, 0.25, 0.5066, 0.25, 0.506, 0.375, 0.5066, 0.375, 0.5073, 0.25, 0.5073, 0.25, 0.5066, 0.375, 0.5073, 0.375, 0.5079, 0.25, 0.5079, 0.25, 0.5073, 0.375, 0.5079, 0.375, 0.5086, 0.25, 0.5086, 0.25, 0.5079, 0.375, 0.5086, 0.375, 0.5093, 0.25, 0.5093, 0.25, 0.5086, 0.375, 0.5093, 0.375, 0.5099, 0.25, 0.5099, 0.25, 0.5093, 0.375, 0.5099, 0.375, 0.5106, 0.25, 0.5106, 0.25, 0.5099, 0.375, 0.5106, 0.375, 0.5112, 0.25, 0.5112, 0.25, 0.5106, 0.375, 0.5112, 0.375, 0.5119, 0.25, 0.5119, 0.25, 0.5112, 0.375, 0.5119, 0.375, 0.5126, 0.25, 0.5126, 0.25, 0.5119, 0.375, 0.5126, 0.375, 0.5132, 0.25, 0.5132, 0.25, 0.5126, 0.375, 0.5132, 0.375, 0.5139, 0.25, 0.5139, 0.25, 0.5132, 0.375, 0.5139, 0.375, 0.5146, 0.25, 0.5146, 0.25, 0.5139, 0.375, 0.5146, 0.375, 0.5152, 0.25, 0.5152, 0.25, 0.5146, 0.375, 0.5152, 0.375, 0.5159, 0.25, 0.5159, 0.25, 0.5152, 0.375, 0.5159, 0.375, 0.5165, 0.25, 0.5165, 0.25, 0.5159, 0.375, 0.5165, 0.375, 0.5172, 0.25, 0.5172, 0.25, 0.5165, 0.375, 0.5172, 0.375, 0.5179, 0.25, 0.5179, 0.25, 0.5172, 0.375, 0.5179, 0.375, 0.5185, 0.25, 0.5185, 0.25, 0.5179, 0.375, 0.5185, 0.375, 0.5192, 0.25, 0.5192, 0.25, 0.5185, 0.375, 0.5192, 0.375, 0.5198, 0.25, 0.5198, 0.25, 0.5192, 0.375, 0.5198, 0.375, 0.5205, 0.25, 0.5205, 0.25, 0.5198, 0.375, 0.5205, 0.375, 0.5212, 0.25, 0.5212, 0.25, 0.5205, 0.375, 0.5212, 0.375, 0.5218, 0.25, 0.5218, 0.25, 0.5212, 0.375, 0.5218, 0.375, 0.5225, 0.25, 0.5225, 0.25, 0.5218, 0.375, 0.5225, 0.375, 0.5231, 0.25, 0.5231, 0.25, 0.5225, 0.25, 0.5, 0.25, 0.5007, 0.125, 0.5007, 0.125, 0.5, 0.25, 0.5007, 0.25, 0.5013, 0.125, 0.5013, 0.125, 0.5007, 0.25, 0.5013, 0.25, 0.502, 0.125, 0.502, 0.125, 0.5013, 0.25, 0.502, 0.25, 0.5026, 0.125, 0.5026, 0.125, 0.502, 0.25, 0.5026, 0.25, 0.5033, 0.125, 0.5033, 0.125, 0.5026, 0.25, 0.5033, 0.25, 0.504, 0.125, 0.504, 0.125, 0.5033, 0.25, 0.504, 0.25, 0.5046, 0.125, 0.5046, 0.125, 0.504, 0.25, 0.5046, 0.25, 0.5053, 0.125, 0.5053, 0.125, 0.5046, 0.25, 0.5053, 0.25, 0.506, 0.125, 0.506, 0.125, 0.5053, 0.25, 0.506, 0.25, 0.5066, 0.125, 0.5066, 0.125, 0.506, 0.25, 0.5066, 0.25, 0.5073, 0.125, 0.5073, 0.125, 0.5066, 0.25, 0.5073, 0.25, 0.5079, 0.125, 0.5079, 0.125, 0.5073, 0.25, 0.5079, 0.25, 0.5086, 0.125, 0.5086, 0.125, 0.5079, 0.25, 0.5086, 0.25, 0.5093, 0.125, 0.5093, 0.125, 0.5086, 0.25, 0.5093, 0.25, 0.5099, 0.125, 0.5099, 0.125, 0.5093, 0.25, 0.5099, 0.25, 0.5106, 0.125, 0.5106, 0.125, 0.5099, 0.25, 0.5106, 0.25, 0.5112, 0.125, 0.5112, 0.125, 0.5106, 0.25, 0.5112, 0.25, 0.5119, 0.125, 0.5119, 0.125, 0.5112, 0.25, 0.5119, 0.25, 0.5126, 0.125, 0.5126, 0.125, 0.5119, 0.25, 0.5126, 0.25, 0.5132, 0.125, 0.5132, 0.125, 0.5126, 0.25, 0.5132, 0.25, 0.5139, 0.125, 0.5139, 0.125, 0.5132, 0.25, 0.5139, 0.25, 0.5146, 0.125, 0.5146, 0.125, 0.5139, 0.25, 0.5146, 0.25, 0.5152, 0.125, 0.5152, 0.125, 0.5146, 0.25, 0.5152, 0.25, 0.5159, 0.125, 0.5159, 0.125, 0.5152, 0.25, 0.5159, 0.25, 0.5165, 0.125, 0.5165, 0.125, 0.5159, 0.25, 0.5165, 0.25, 0.5172, 0.125, 0.5172, 0.125, 0.5165, 0.25, 0.5172, 0.25, 0.5179, 0.125, 0.5179, 0.125, 0.5172, 0.25, 0.5179, 0.25, 0.5185, 0.125, 0.5185, 0.125, 0.5179, 0.25, 0.5185, 0.25, 0.5192, 0.125, 0.5192, 0.125, 0.5185, 0.25, 0.5192, 0.25, 0.5198, 0.125, 0.5198, 0.125, 0.5192, 0.25, 0.5198, 0.25, 0.5205, 0.125, 0.5205, 0.125, 0.5198, 0.25, 0.5205, 0.25, 0.5212, 0.125, 0.5212, 0.125, 0.5205, 0.25, 0.5212, 0.25, 0.5218, 0.125, 0.5218, 0.125, 0.5212, 0.25, 0.5218, 0.25, 0.5225, 0.125, 0.5225, 0.125, 0.5218, 0.25, 0.5225, 0.25, 0.5231, 0.125, 0.5231, 0.125, 0.5225, 0.125, 0.5, 0.125, 0.5007, 0.0, 0.5007, 0.0, 0.5, 0.125, 0.5007, 0.125, 0.5013, 0.0, 0.5013, 0.0, 0.5007, 0.125, 0.5013, 0.125, 0.502, 0.0, 0.502, 0.0, 0.5013, 0.125, 0.502, 0.125, 0.5026, 0.0, 0.5026, 0.0, 0.502, 0.125, 0.5026, 0.125, 0.5033, 0.0, 0.5033, 0.0, 0.5026, 0.125, 0.5033, 0.125, 0.504, 0.0, 0.504, 0.0, 0.5033, 0.125, 0.504, 0.125, 0.5046, 0.0, 0.5046, 0.0, 0.504, 0.125, 0.5046, 0.125, 0.5053, 0.0, 0.5053, 0.0, 0.5046, 0.125, 0.5053, 0.125, 0.506, 0.0, 0.506, 0.0, 0.5053, 0.125, 0.506, 0.125, 0.5066, 0.0, 0.5066, 0.0, 0.506, 0.125, 0.5066, 0.125, 0.5073, 0.0, 0.5073, 0.0, 0.5066, 0.125, 0.5073, 0.125, 0.5079, 0.0, 0.5079, 0.0, 0.5073, 0.125, 0.5079, 0.125, 0.5086, 0.0, 0.5086, 0.0, 0.5079, 0.125, 0.5086, 0.125, 0.5093, 0.0, 0.5093, 0.0, 0.5086, 0.125, 0.5093, 0.125, 0.5099, 0.0, 0.5099, 0.0, 0.5093, 0.125, 0.5099, 0.125, 0.5106, 0.0, 0.5106, 0.0, 0.5099, 0.125, 0.5106, 0.125, 0.5112, 0.0, 0.5112, 0.0, 0.5106, 0.125, 0.5112, 0.125, 0.5119, 0.0, 0.5119, 0.0, 0.5112, 0.125, 0.5119, 0.125, 0.5126, 0.0, 0.5126, 0.0, 0.5119, 0.125, 0.5126, 0.125, 0.5132, 0.0, 0.5132, 0.0, 0.5126, 0.125, 0.5132, 0.125, 0.5139, 0.0, 0.5139, 0.0, 0.5132, 0.125, 0.5139, 0.125, 0.5146, 0.0, 0.5146, 0.0, 0.5139, 0.125, 0.5146, 0.125, 0.5152, 0.0, 0.5152, 0.0, 0.5146, 0.125, 0.5152, 0.125, 0.5159, 0.0, 0.5159, 0.0, 0.5152, 0.125, 0.5159, 0.125, 0.5165, 0.0, 0.5165, 0.0, 0.5159, 0.125, 0.5165, 0.125, 0.5172, 0.0, 0.5172, 0.0, 0.5165, 0.125, 0.5172, 0.125, 0.5179, 0.0, 0.5179, 0.0, 0.5172, 0.125, 0.5179, 0.125, 0.5185, 0.0, 0.5185, 0.0, 0.5179, 0.125, 0.5185, 0.125, 0.5192, 0.0, 0.5192, 0.0, 0.5185, 0.125, 0.5192, 0.125, 0.5198, 0.0, 0.5198, 0.0, 0.5192, 0.125, 0.5198, 0.125, 0.5205, 0.0, 0.5205, 0.0, 0.5198, 0.125, 0.5205, 0.125, 0.5212, 0.0, 0.5212, 0.0, 0.5205, 0.125, 0.5212, 0.125, 0.5218, 0.0, 0.5218, 0.0, 0.5212, 0.125, 0.5218, 0.125, 0.5225, 0.0, 0.5225, 0.0, 0.5218, 0.125, 0.5225, 0.125, 0.5231, 0.0, 0.5231, 0.0, 0.5225])
me_cylinder_005.materials.append(mat_material_001)
me_cylinder_005.update()
arm_armature = bpy.data.armatures.new('Armature')  # bones are not reproduced

# ---- objects
ob_cylinder_001 = bpy.data.objects.new('Cylinder.001', me_cylinder_005)
ob_armature = bpy.data.objects.new('Armature', arm_armature)

# ---- transforms, parenting, visibility, modifiers, constraints
ob_cylinder_001.parent = ob_armature
ob_cylinder_001.matrix_parent_inverse = Matrix(((1.0, -0.0, -0.0, -0.0), (-0.0, 1.0, 0.0, 0.1896), (-0.0, -0.0, 1.0, -0.98), (-0.0, 0.0, -0.0, 1.0)))
ob_cylinder_001.location = (0.0, -0.1896, 0.98)
ob_cylinder_001.rotation_euler = (1.571, 0.0, 0.0)
_vg = ob_cylinder_001.vertex_groups.new(name='Bone')
for _i, _w in zip([0, 1, 2, 3, 4, 5, 6, 7, 48, 49, 50, 83, 84, 85, 118, 119, 120, 153, 154, 155, 188, 189, 190, 223, 224, 225, 258, 259, 260, 261, 262, 263], [0.9991, 0.9992, 0.9991, 0.9991, 0.9991, 0.9992, 0.9991, 0.9991, 0.0761, 0.9239, 0.9937, 0.0761, 0.9239, 0.9937, 0.0761, 0.9239, 0.9937, 0.0761, 0.9239, 0.9937, 0.0761, 0.9239, 0.9937, 0.0761, 0.9239, 0.9937, 0.0761, 0.9239, 0.9937, 0.9937, 0.9239, 0.0761]): _vg.add([_i], _w, 'REPLACE')
_vg = ob_cylinder_001.vertex_groups.new(name='Bone.001')
for _i, _w in zip([46, 47, 48, 49, 81, 82, 83, 84, 116, 117, 118, 119, 151, 152, 153, 154, 186, 187, 188, 189, 221, 222, 223, 224, 256, 257, 258, 259, 262, 263, 264, 265], [0.07558, 0.9176, 0.9176, 0.07558, 0.07558, 0.9176, 0.9176, 0.07558, 0.07558, 0.9176, 0.9176, 0.07558, 0.07558, 0.9176, 0.9176, 0.07558, 0.07558, 0.9176, 0.9176, 0.07558, 0.07558, 0.9176, 0.9176, 0.07558, 0.07558, 0.9176, 0.9176, 0.07558, 0.07558, 0.9176, 0.9176, 0.07558]): _vg.add([_i], _w, 'REPLACE')
_vg = ob_cylinder_001.vertex_groups.new(name='Bone.002')
for _i, _w in zip([44, 45, 46, 47, 79, 80, 81, 82, 114, 115, 116, 117, 149, 150, 151, 152, 184, 185, 186, 187, 219, 220, 221, 222, 254, 255, 256, 257, 264, 265, 266, 267], [0.07558, 0.9176, 0.9176, 0.07558, 0.07558, 0.9176, 0.9176, 0.07558, 0.07558, 0.9176, 0.9176, 0.07558, 0.07558, 0.9176, 0.9176, 0.07558, 0.07558, 0.9176, 0.9176, 0.07558, 0.07558, 0.9176, 0.9176, 0.07558, 0.07558, 0.9176, 0.9176, 0.07558, 0.07558, 0.9176, 0.9176, 0.07558]): _vg.add([_i], _w, 'REPLACE')
_vg = ob_cylinder_001.vertex_groups.new(name='Bone.003')
for _i, _w in zip([42, 43, 44, 45, 77, 78, 79, 80, 112, 113, 114, 115, 147, 148, 149, 150, 182, 183, 184, 185, 217, 218, 219, 220, 252, 253, 254, 255, 266, 267, 268, 269], [0.07558, 0.9176, 0.9176, 0.07558, 0.07558, 0.9176, 0.9176, 0.07558, 0.07558, 0.9176, 0.9176, 0.07558, 0.07558, 0.9176, 0.9176, 0.07558, 0.07558, 0.9176, 0.9176, 0.07558, 0.07558, 0.9176, 0.9176, 0.07558, 0.07558, 0.9176, 0.9176, 0.07558, 0.07558, 0.9176, 0.9176, 0.07558]): _vg.add([_i], _w, 'REPLACE')
_vg = ob_cylinder_001.vertex_groups.new(name='Bone.004')
for _i, _w in zip([40, 41, 42, 43, 75, 76, 77, 78, 110, 111, 112, 113, 145, 146, 147, 148, 180, 181, 182, 183, 215, 216, 217, 218, 250, 251, 252, 253, 268, 269, 270, 271], [0.07558, 0.9176, 0.9176, 0.07558, 0.07558, 0.9176, 0.9176, 0.07558, 0.07558, 0.9176, 0.9176, 0.07558, 0.07558, 0.9176, 0.9176, 0.07558, 0.07558, 0.9176, 0.9176, 0.07558, 0.07558, 0.9176, 0.9176, 0.07558, 0.07558, 0.9176, 0.9176, 0.07558, 0.07558, 0.9176, 0.9176, 0.07558]): _vg.add([_i], _w, 'REPLACE')
_vg = ob_cylinder_001.vertex_groups.new(name='Bone.005')
for _i, _w in zip([38, 39, 40, 41, 73, 74, 75, 76, 108, 109, 110, 111, 143, 144, 145, 146, 178, 179, 180, 181, 213, 214, 215, 216, 248, 249, 250, 251, 270, 271, 272, 273], [0.07558, 0.9176, 0.9176, 0.07558, 0.07558, 0.9176, 0.9176, 0.07558, 0.07558, 0.9176, 0.9176, 0.07558, 0.07558, 0.9176, 0.9176, 0.07558, 0.07558, 0.9176, 0.9176, 0.07558, 0.07558, 0.9176, 0.9176, 0.07558, 0.07558, 0.9176, 0.9176, 0.07558, 0.07558, 0.9176, 0.9176, 0.07558]): _vg.add([_i], _w, 'REPLACE')
_vg = ob_cylinder_001.vertex_groups.new(name='Bone.006')
for _i, _w in zip([36, 37, 38, 39, 71, 72, 73, 74, 106, 107, 108, 109, 141, 142, 143, 144, 176, 177, 178, 179, 211, 212, 213, 214, 246, 247, 248, 249, 272, 273, 274, 275], [0.07558, 0.9176, 0.9176, 0.07558, 0.07558, 0.9176, 0.9176, 0.07558, 0.07558, 0.9176, 0.9176, 0.07558, 0.07558, 0.9176, 0.9176, 0.07558, 0.07558, 0.9176, 0.9176, 0.07558, 0.07558, 0.9176, 0.9176, 0.07558, 0.07558, 0.9176, 0.9176, 0.07558, 0.07558, 0.9176, 0.9176, 0.07558]): _vg.add([_i], _w, 'REPLACE')
_vg = ob_cylinder_001.vertex_groups.new(name='Bone.007')
for _i, _w in zip([34, 35, 36, 37, 69, 70, 71, 72, 104, 105, 106, 107, 139, 140, 141, 142, 174, 175, 176, 177, 209, 210, 211, 212, 244, 245, 246, 247, 274, 275, 276, 277], [0.07558, 0.9176, 0.9176, 0.07558, 0.07558, 0.9176, 0.9176, 0.07558, 0.07558, 0.9176, 0.9176, 0.07558, 0.07558, 0.9176, 0.9176, 0.07558, 0.07558, 0.9176, 0.9176, 0.07558, 0.07558, 0.9176, 0.9176, 0.07558, 0.07558, 0.9176, 0.9176, 0.07558, 0.07558, 0.9176, 0.9176, 0.07558]): _vg.add([_i], _w, 'REPLACE')
_vg = ob_cylinder_001.vertex_groups.new(name='Bone.008')
for _i, _w in zip([32, 33, 34, 35, 67, 68, 69, 70, 102, 103, 104, 105, 137, 138, 139, 140, 172, 173, 174, 175, 207, 208, 209, 210, 242, 243, 244, 245, 276, 277, 278, 279], [0.07558, 0.9176, 0.9176, 0.07558, 0.07558, 0.9176, 0.9176, 0.07558, 0.07558, 0.9176, 0.9176, 0.07558, 0.07558, 0.9176, 0.9176, 0.07558, 0.07558, 0.9176, 0.9176, 0.07558, 0.07558, 0.9176, 0.9176, 0.07558, 0.07558, 0.9176, 0.9176, 0.07558, 0.07558, 0.9176, 0.9176, 0.07558]): _vg.add([_i], _w, 'REPLACE')
_vg = ob_cylinder_001.vertex_groups.new(name='Bone.009')
for _i, _w in zip([29, 30, 31, 32, 33, 64, 65, 66, 67, 68, 99, 100, 101, 102, 103, 134, 135, 136, 137, 138, 169, 170, 171, 172, 173, 204, 205, 206, 207, 208, 239, 240, 241, 242, 243, 278, 279, 280, 281, 282], [0.07606, 0.9234, 0.9875, 0.9234, 0.07606, 0.07606, 0.9234, 0.9875, 0.9234, 0.07606, 0.07606, 0.9234, 0.9875, 0.9234, 0.07606, 0.07606, 0.9234, 0.9875, 0.9234, 0.07606, 0.07606, 0.9234, 0.9875, 0.9234, 0.07606, 0.07606, 0.9234, 0.9875, 0.9234, 0.07606, 0.07606, 0.9234, 0.9875, 0.9234, 0.07606, 0.07606, 0.9234, 0.9875, 0.9234, 0.07606]): _vg.add([_i], _w, 'REPLACE')
_vg = ob_cylinder_001.vertex_groups.new(name='Bone.010')
for _i, _w in zip([27, 28, 29, 30, 62, 63, 64, 65, 97, 98, 99, 100, 132, 133, 134, 135, 167, 168, 169, 170, 202, 203, 204, 205, 237, 238, 239, 240, 281, 282, 283, 284], [0.07558, 0.9176, 0.9176, 0.07558, 0.07558, 0.9176, 0.9176, 0.07558, 0.07558, 0.9176, 0.9176, 0.07558, 0.07558, 0.9176, 0.9176, 0.07558, 0.07558, 0.9176, 0.9176, 0.07558, 0.07558, 0.9176, 0.9176, 0.07558, 0.07558, 0.9176, 0.9176, 0.07558, 0.07558, 0.9176, 0.9176, 0.07558]): _vg.add([_i], _w, 'REPLACE')
_vg = ob_cylinder_001.vertex_groups.new(name='Bone.011')
for _i, _w in zip([25, 26, 27, 28, 60, 61, 62, 63, 95, 96, 97, 98, 130, 131, 132, 133, 165, 166, 167, 168, 200, 201, 202, 203, 235, 236, 237, 238, 283, 284, 285, 286], [0.07558, 0.9176, 0.9176, 0.07558, 0.07558, 0.9176, 0.9176, 0.07558, 0.07558, 0.9176, 0.9176, 0.07558, 0.07558, 0.9176, 0.9176, 0.07558, 0.07558, 0.9176, 0.9176, 0.07558, 0.07558, 0.9176, 0.9176, 0.07558, 0.07558, 0.9176, 0.9176, 0.07558, 0.07558, 0.9176, 0.9176, 0.07558]): _vg.add([_i], _w, 'REPLACE')
_vg = ob_cylinder_001.vertex_groups.new(name='Bone.012')
for _i, _w in zip([23, 24, 25, 26, 58, 59, 60, 61, 93, 94, 95, 96, 128, 129, 130, 131, 163, 164, 165, 166, 198, 199, 200, 201, 233, 234, 235, 236, 285, 286, 287, 288], [0.07558, 0.9176, 0.9176, 0.07558, 0.07558, 0.9176, 0.9176, 0.07558, 0.07558, 0.9176, 0.9176, 0.07558, 0.07558, 0.9176, 0.9176, 0.07558, 0.07558, 0.9176, 0.9176, 0.07558, 0.07558, 0.9176, 0.9176, 0.07558, 0.07558, 0.9176, 0.9176, 0.07558, 0.07558, 0.9176, 0.9176, 0.07558]): _vg.add([_i], _w, 'REPLACE')
_vg = ob_cylinder_001.vertex_groups.new(name='Bone.013')
for _i, _w in zip([21, 22, 23, 24, 56, 57, 58, 59, 91, 92, 93, 94, 126, 127, 128, 129, 161, 162, 163, 164, 196, 197, 198, 199, 231, 232, 233, 234, 287, 288, 289, 290], [0.07558, 0.9176, 0.9176, 0.07558, 0.07558, 0.9176, 0.9176, 0.07558, 0.07558, 0.9176, 0.9176, 0.07558, 0.07558, 0.9176, 0.9176, 0.07558, 0.07558, 0.9176, 0.9176, 0.07558, 0.07558, 0.9176, 0.9176, 0.07558, 0.07558, 0.9176, 0.9176, 0.07558, 0.07558, 0.9176, 0.9176, 0.07558]): _vg.add([_i], _w, 'REPLACE')
_vg = ob_cylinder_001.vertex_groups.new(name='Bone.014')
for _i, _w in zip([19, 20, 21, 22, 54, 55, 56, 57, 89, 90, 91, 92, 124, 125, 126, 127, 159, 160, 161, 162, 194, 195, 196, 197, 229, 230, 231, 232, 289, 290, 291, 292], [0.07558, 0.9176, 0.9176, 0.07558, 0.07558, 0.9176, 0.9176, 0.07558, 0.07558, 0.9176, 0.9176, 0.07558, 0.07558, 0.9176, 0.9176, 0.07558, 0.07558, 0.9176, 0.9176, 0.07558, 0.07558, 0.9176, 0.9176, 0.07558, 0.07558, 0.9176, 0.9176, 0.07558, 0.07558, 0.9176, 0.9176, 0.07558]): _vg.add([_i], _w, 'REPLACE')
_vg = ob_cylinder_001.vertex_groups.new(name='Bone.015')
for _i, _w in zip([17, 18, 19, 20, 52, 53, 54, 55, 87, 88, 89, 90, 122, 123, 124, 125, 157, 158, 159, 160, 192, 193, 194, 195, 227, 228, 229, 230, 291, 292, 293, 294], [0.07558, 0.9176, 0.9176, 0.07558, 0.07558, 0.9176, 0.9176, 0.07558, 0.07558, 0.9176, 0.9176, 0.07558, 0.07558, 0.9176, 0.9176, 0.07558, 0.07558, 0.9176, 0.9176, 0.07558, 0.07558, 0.9176, 0.9176, 0.07558, 0.07558, 0.9176, 0.9176, 0.07558, 0.07558, 0.9176, 0.9176, 0.07558]): _vg.add([_i], _w, 'REPLACE')
_vg = ob_cylinder_001.vertex_groups.new(name='Bone.016')
for _i, _w in zip([8, 9, 10, 11, 12, 13, 14, 15, 16, 17, 18, 51, 52, 53, 86, 87, 88, 121, 122, 123, 156, 157, 158, 191, 192, 193, 226, 227, 228, 293, 294, 295], [0.9991, 0.999, 0.9991, 0.999, 0.9991, 0.999, 0.9991, 0.999, 0.9937, 0.9239, 0.0761, 0.9937, 0.9239, 0.0761, 0.9937, 0.9239, 0.0761, 0.9937, 0.9239, 0.0761, 0.9937, 0.9239, 0.0761, 0.9937, 0.9239, 0.0761, 0.9937, 0.9239, 0.0761, 0.0761, 0.9239, 0.9937]): _vg.add([_i], _w, 'REPLACE')
_m = ob_cylinder_001.modifiers.new('Armature', 'ARMATURE')
_m.object = ob_armature
ob_armature.location = (0.0, 0.0, 0.0)

# ---- collection membership
col_collection.objects.link(ob_cylinder_001)
col_collection.objects.link(ob_armature)

# ---- scene / render settings (as saved in the file)
scene.frame_start = 1; scene.frame_end = 250; scene.frame_set(1)
scene.render.engine = 'BLENDER_EEVEE_NEXT'
scene.cycles.sampling_pattern = 'TABULATED_SOBOL'
scene.cycles.use_light_tree = False
scene.view_settings.view_transform = 'Standard'
bpy.context.view_layer.update()

# ---- added for rendering (the .blend has no active camera and no usable light): camera, sun
cam_auto = bpy.data.cameras.new('AutoCamera')
cam_auto.lens = 50.0
cam_auto.sensor_width = 36.0
cam_auto.clip_end = 1000.0
ob_auto_camera = bpy.data.objects.new('AutoCamera', cam_auto)
scene.collection.objects.link(ob_auto_camera)
ob_auto_camera.location = (1.59861, -2.7812, 1.27889)
ob_auto_camera.rotation_euler = (1.09748, -7.21219e-08, 0.694738)
scene.camera = ob_auto_camera
light_auto_sun = bpy.data.lights.new('AutoSun', 'SUN')
light_auto_sun.energy = 3.0
light_auto_sun.angle = 0.0523599
ob_auto_sun = bpy.data.objects.new('AutoSun', light_auto_sun)
scene.collection.objects.link(ob_auto_sun)
ob_auto_sun.rotation_euler = (0.872665, 0.174533, 0.523599)
bpy.context.view_layer.update()
